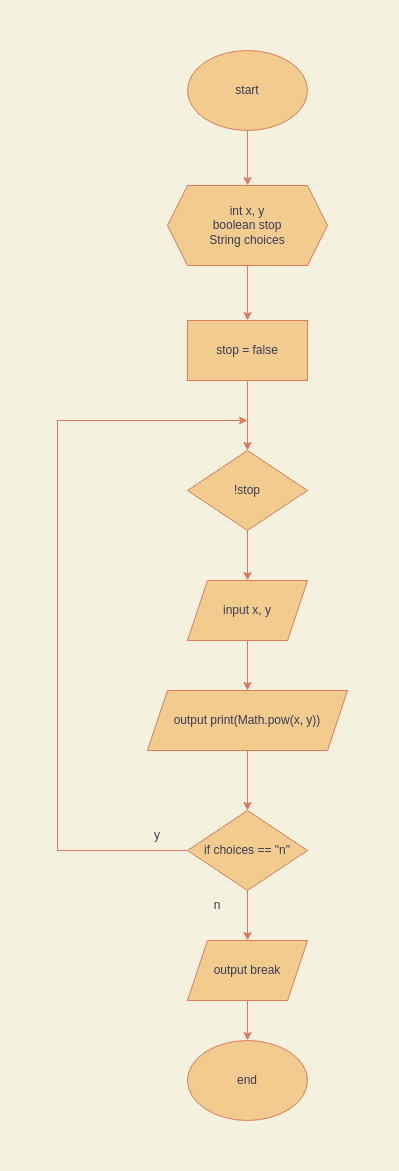

The diagram above was exported from draw.io. Its source (the exported page's mxGraphModel, read from the mxfile embedded in the PNG):
<mxGraphModel dx="957" dy="624" grid="1" gridSize="10" guides="1" tooltips="1" connect="1" arrows="1" fold="1" page="1" pageScale="1" pageWidth="850" pageHeight="1100" background="#F4F1DE" math="0" shadow="0">
  <root>
    <mxCell id="0" />
    <mxCell id="1" parent="0" />
    <mxCell id="PLcu6SLwXVFVg6ygJonX-1" value="start" style="ellipse;whiteSpace=wrap;html=1;fillColor=#F2CC8F;strokeColor=#E07A5F;fontColor=#393C56;" vertex="1" parent="1">
      <mxGeometry x="350" width="120" height="80" as="geometry" />
    </mxCell>
    <mxCell id="PLcu6SLwXVFVg6ygJonX-2" value="end" style="ellipse;whiteSpace=wrap;html=1;fillColor=#F2CC8F;strokeColor=#E07A5F;fontColor=#393C56;" vertex="1" parent="1">
      <mxGeometry x="350" y="990" width="120" height="80" as="geometry" />
    </mxCell>
    <mxCell id="PLcu6SLwXVFVg6ygJonX-3" value="" style="shape=hexagon;perimeter=hexagonPerimeter2;whiteSpace=wrap;html=1;fixedSize=1;fillColor=#F2CC8F;strokeColor=#E07A5F;fontColor=#393C56;" vertex="1" parent="1">
      <mxGeometry x="330" y="135" width="160" height="80" as="geometry" />
    </mxCell>
    <mxCell id="PLcu6SLwXVFVg6ygJonX-4" value="int x, y&lt;br&gt;boolean stop&lt;br&gt;String choices" style="text;html=1;strokeColor=none;fillColor=none;align=center;verticalAlign=middle;whiteSpace=wrap;rounded=0;fontColor=#393C56;" vertex="1" parent="1">
      <mxGeometry x="345" y="150" width="130" height="50" as="geometry" />
    </mxCell>
    <mxCell id="PLcu6SLwXVFVg6ygJonX-5" value="stop = false" style="rounded=0;whiteSpace=wrap;html=1;fillColor=#F2CC8F;strokeColor=#E07A5F;fontColor=#393C56;" vertex="1" parent="1">
      <mxGeometry x="350" y="270" width="120" height="60" as="geometry" />
    </mxCell>
    <mxCell id="PLcu6SLwXVFVg6ygJonX-6" value="!stop" style="rhombus;whiteSpace=wrap;html=1;fillColor=#F2CC8F;strokeColor=#E07A5F;fontColor=#393C56;" vertex="1" parent="1">
      <mxGeometry x="350" y="400" width="120" height="80" as="geometry" />
    </mxCell>
    <mxCell id="PLcu6SLwXVFVg6ygJonX-7" value="if choices == &quot;n&quot;" style="rhombus;whiteSpace=wrap;html=1;fillColor=#F2CC8F;strokeColor=#E07A5F;fontColor=#393C56;" vertex="1" parent="1">
      <mxGeometry x="350" y="760" width="120" height="80" as="geometry" />
    </mxCell>
    <mxCell id="PLcu6SLwXVFVg6ygJonX-8" value="output break" style="shape=parallelogram;perimeter=parallelogramPerimeter;whiteSpace=wrap;html=1;fixedSize=1;fillColor=#F2CC8F;strokeColor=#E07A5F;fontColor=#393C56;" vertex="1" parent="1">
      <mxGeometry x="350" y="890" width="120" height="60" as="geometry" />
    </mxCell>
    <mxCell id="PLcu6SLwXVFVg6ygJonX-9" value="input x, y" style="shape=parallelogram;perimeter=parallelogramPerimeter;whiteSpace=wrap;html=1;fixedSize=1;fillColor=#F2CC8F;strokeColor=#E07A5F;fontColor=#393C56;" vertex="1" parent="1">
      <mxGeometry x="350" y="530" width="120" height="60" as="geometry" />
    </mxCell>
    <mxCell id="PLcu6SLwXVFVg6ygJonX-10" value="output print(Math.pow(x, y))" style="shape=parallelogram;perimeter=parallelogramPerimeter;whiteSpace=wrap;html=1;fixedSize=1;fillColor=#F2CC8F;strokeColor=#E07A5F;fontColor=#393C56;" vertex="1" parent="1">
      <mxGeometry x="310" y="640" width="200" height="60" as="geometry" />
    </mxCell>
    <mxCell id="PLcu6SLwXVFVg6ygJonX-11" value="" style="endArrow=classic;html=1;rounded=0;entryX=0.5;entryY=0;entryDx=0;entryDy=0;exitX=0.5;exitY=1;exitDx=0;exitDy=0;labelBackgroundColor=#F4F1DE;strokeColor=#E07A5F;fontColor=#393C56;" edge="1" parent="1" source="PLcu6SLwXVFVg6ygJonX-1" target="PLcu6SLwXVFVg6ygJonX-3">
      <mxGeometry width="50" height="50" relative="1" as="geometry">
        <mxPoint x="100" y="290" as="sourcePoint" />
        <mxPoint x="150" y="240" as="targetPoint" />
      </mxGeometry>
    </mxCell>
    <mxCell id="PLcu6SLwXVFVg6ygJonX-12" value="" style="endArrow=classic;html=1;rounded=0;entryX=0.5;entryY=0;entryDx=0;entryDy=0;exitX=0.5;exitY=1;exitDx=0;exitDy=0;labelBackgroundColor=#F4F1DE;strokeColor=#E07A5F;fontColor=#393C56;" edge="1" parent="1" source="PLcu6SLwXVFVg6ygJonX-3" target="PLcu6SLwXVFVg6ygJonX-5">
      <mxGeometry width="50" height="50" relative="1" as="geometry">
        <mxPoint x="110" y="300" as="sourcePoint" />
        <mxPoint x="160" y="250" as="targetPoint" />
      </mxGeometry>
    </mxCell>
    <mxCell id="PLcu6SLwXVFVg6ygJonX-13" value="" style="endArrow=classic;html=1;rounded=0;entryX=0.5;entryY=0;entryDx=0;entryDy=0;exitX=0.5;exitY=1;exitDx=0;exitDy=0;labelBackgroundColor=#F4F1DE;strokeColor=#E07A5F;fontColor=#393C56;" edge="1" parent="1" source="PLcu6SLwXVFVg6ygJonX-5" target="PLcu6SLwXVFVg6ygJonX-6">
      <mxGeometry width="50" height="50" relative="1" as="geometry">
        <mxPoint x="120" y="310" as="sourcePoint" />
        <mxPoint x="170" y="260" as="targetPoint" />
      </mxGeometry>
    </mxCell>
    <mxCell id="PLcu6SLwXVFVg6ygJonX-14" value="" style="endArrow=classic;html=1;rounded=0;entryX=0.5;entryY=0;entryDx=0;entryDy=0;exitX=0.5;exitY=1;exitDx=0;exitDy=0;labelBackgroundColor=#F4F1DE;strokeColor=#E07A5F;fontColor=#393C56;" edge="1" parent="1" source="PLcu6SLwXVFVg6ygJonX-7" target="PLcu6SLwXVFVg6ygJonX-8">
      <mxGeometry width="50" height="50" relative="1" as="geometry">
        <mxPoint x="130" y="320" as="sourcePoint" />
        <mxPoint x="180" y="270" as="targetPoint" />
      </mxGeometry>
    </mxCell>
    <mxCell id="PLcu6SLwXVFVg6ygJonX-15" value="" style="endArrow=classic;html=1;rounded=0;entryX=0.5;entryY=0;entryDx=0;entryDy=0;exitX=0.5;exitY=1;exitDx=0;exitDy=0;labelBackgroundColor=#F4F1DE;strokeColor=#E07A5F;fontColor=#393C56;" edge="1" parent="1" source="PLcu6SLwXVFVg6ygJonX-10" target="PLcu6SLwXVFVg6ygJonX-7">
      <mxGeometry width="50" height="50" relative="1" as="geometry">
        <mxPoint x="140" y="330" as="sourcePoint" />
        <mxPoint x="190" y="280" as="targetPoint" />
      </mxGeometry>
    </mxCell>
    <mxCell id="PLcu6SLwXVFVg6ygJonX-16" value="" style="endArrow=classic;html=1;rounded=0;entryX=0.5;entryY=0;entryDx=0;entryDy=0;exitX=0.5;exitY=1;exitDx=0;exitDy=0;labelBackgroundColor=#F4F1DE;strokeColor=#E07A5F;fontColor=#393C56;" edge="1" parent="1" source="PLcu6SLwXVFVg6ygJonX-9" target="PLcu6SLwXVFVg6ygJonX-10">
      <mxGeometry width="50" height="50" relative="1" as="geometry">
        <mxPoint x="150" y="340" as="sourcePoint" />
        <mxPoint x="200" y="290" as="targetPoint" />
      </mxGeometry>
    </mxCell>
    <mxCell id="PLcu6SLwXVFVg6ygJonX-17" value="" style="endArrow=classic;html=1;rounded=0;entryX=0.5;entryY=0;entryDx=0;entryDy=0;exitX=0.5;exitY=1;exitDx=0;exitDy=0;labelBackgroundColor=#F4F1DE;strokeColor=#E07A5F;fontColor=#393C56;" edge="1" parent="1" source="PLcu6SLwXVFVg6ygJonX-6" target="PLcu6SLwXVFVg6ygJonX-9">
      <mxGeometry width="50" height="50" relative="1" as="geometry">
        <mxPoint x="160" y="350" as="sourcePoint" />
        <mxPoint x="210" y="300" as="targetPoint" />
      </mxGeometry>
    </mxCell>
    <mxCell id="PLcu6SLwXVFVg6ygJonX-18" value="" style="endArrow=classic;html=1;rounded=0;exitX=0;exitY=0.5;exitDx=0;exitDy=0;labelBackgroundColor=#F4F1DE;strokeColor=#E07A5F;fontColor=#393C56;" edge="1" parent="1" source="PLcu6SLwXVFVg6ygJonX-7">
      <mxGeometry width="50" height="50" relative="1" as="geometry">
        <mxPoint x="420" y="850.0000000000002" as="sourcePoint" />
        <mxPoint x="410" y="370" as="targetPoint" />
        <Array as="points">
          <mxPoint x="220" y="800" />
          <mxPoint x="220" y="370" />
        </Array>
      </mxGeometry>
    </mxCell>
    <mxCell id="PLcu6SLwXVFVg6ygJonX-19" value="" style="endArrow=classic;html=1;rounded=0;entryX=0.5;entryY=0;entryDx=0;entryDy=0;exitX=0.5;exitY=1;exitDx=0;exitDy=0;labelBackgroundColor=#F4F1DE;strokeColor=#E07A5F;fontColor=#393C56;" edge="1" parent="1" source="PLcu6SLwXVFVg6ygJonX-8" target="PLcu6SLwXVFVg6ygJonX-2">
      <mxGeometry width="50" height="50" relative="1" as="geometry">
        <mxPoint x="430" y="860.0000000000002" as="sourcePoint" />
        <mxPoint x="430" y="909.9999999999998" as="targetPoint" />
      </mxGeometry>
    </mxCell>
    <mxCell id="PLcu6SLwXVFVg6ygJonX-20" value="y" style="text;html=1;strokeColor=none;fillColor=none;align=center;verticalAlign=middle;whiteSpace=wrap;rounded=0;fontColor=#393C56;" vertex="1" parent="1">
      <mxGeometry x="290" y="770" width="60" height="30" as="geometry" />
    </mxCell>
    <mxCell id="PLcu6SLwXVFVg6ygJonX-21" value="n" style="text;html=1;strokeColor=none;fillColor=none;align=center;verticalAlign=middle;whiteSpace=wrap;rounded=0;fontColor=#393C56;" vertex="1" parent="1">
      <mxGeometry x="350" y="840" width="60" height="30" as="geometry" />
    </mxCell>
  </root>
</mxGraphModel>